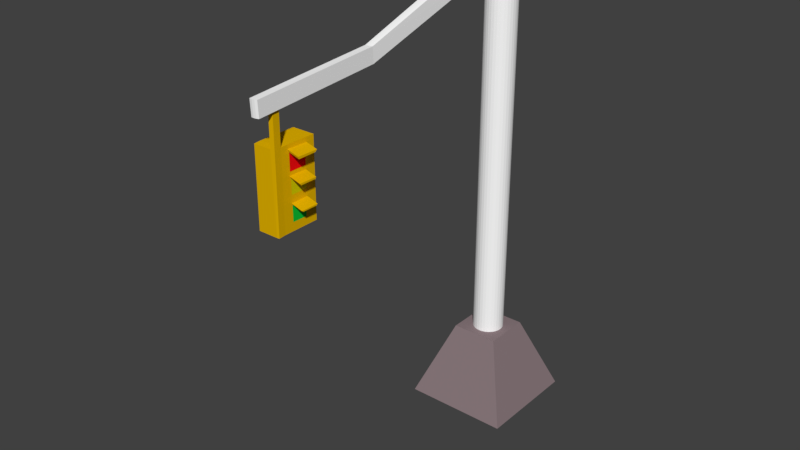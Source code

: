 # Source: semaforo.blend  (saved by Blender 2.79.0; exported with 4.5.12 LTS)
import bpy
from mathutils import Matrix  # noqa: F401  (used for matrix-valued properties, if any)

bpy.ops.wm.read_factory_settings(use_empty=True)
scene = bpy.context.scene
scene.name = 'Scene'

# ---- collections
col_collection_1 = bpy.data.collections.new('Collection 1'); scene.collection.children.link(col_collection_1)

# ---- materials (node trees are filled in below, after node groups)
mat_material_001 = bpy.data.materials.new('Material.001')
mat_material_001.alpha_threshold = 0.0
mat_material_001.use_transparent_shadow = False
mat_material_001.diffuse_color = (0.2598, 0.1955, 0.2081, 1.0)
mat_material_001.roughness = 0.5
mat_material_002 = bpy.data.materials.new('Material.002')
mat_material_002.alpha_threshold = 0.0
mat_material_002.use_transparent_shadow = False
mat_material_002.diffuse_color = (1.0, 1.0, 1.0, 1.0)
mat_material_002.roughness = 0.5
mat_material_003 = bpy.data.materials.new('Material.003')
mat_material_003.alpha_threshold = 0.0
mat_material_003.use_transparent_shadow = False
mat_material_003.diffuse_color = (1.0, 1.0, 1.0, 1.0)
mat_material_003.roughness = 0.5
mat_material_004 = bpy.data.materials.new('Material.004')
mat_material_004.alpha_threshold = 0.0
mat_material_004.use_transparent_shadow = False
mat_material_004.diffuse_color = (0.8, 0.4658, 0.0, 1.0)
mat_material_004.roughness = 0.5
mat_material_005 = bpy.data.materials.new('Material.005')
mat_material_005.alpha_threshold = 0.0
mat_material_005.use_transparent_shadow = False
mat_material_005.diffuse_color = (0.8971, 0.005222, 0.006603, 1.0)
mat_material_005.roughness = 0.5
mat_material_006 = bpy.data.materials.new('Material.006')
mat_material_006.alpha_threshold = 0.0
mat_material_006.use_transparent_shadow = False
mat_material_006.diffuse_color = (0.65, 0.6149, 0.0, 1.0)
mat_material_006.roughness = 0.5
mat_material_007 = bpy.data.materials.new('Material.007')
mat_material_007.alpha_threshold = 0.0
mat_material_007.use_transparent_shadow = False
mat_material_007.diffuse_color = (0.006357, 0.5705, 0.04036, 1.0)
mat_material_007.roughness = 0.5

# ---- material node trees

# ---- world
world_world = bpy.data.worlds.new('World'); scene.world = world_world
world_world.color = (0.05088, 0.05088, 0.05088)
world_world.use_sun_shadow = False
world_world.sun_shadow_jitter_overblur = 0.0
world_world.cycles.sampling_method = 'MANUAL'

# ---- meshes
me_cubo = bpy.data.meshes.new('Cubo')
me_cubo.from_pydata([(-1.0, -1.0, -0.4409), (-0.4431, -0.4431, 1.0), (-1.0, 1.0, -0.4409), (-0.4431, 0.4431, 1.0), (1.0, -1.0, -0.4409), (0.4431, -0.4431, 1.0), (1.0, 1.0, -0.4409), (0.4431, 0.4431, 1.0), (0.2417, -0.1615, 1.0), (0.0, 0.2907, 1.0), (-0.0567, 0.2851, 1.0), (-0.1112, 0.2685, 1.0), (-0.2685, -0.1112, 1.0), (-0.2417, -0.1615, 1.0), (-0.2851, -0.0567, 1.0), (-0.2055, -0.2055, 1.0), (-0.0567, -0.2851, 1.0), (-9.471e-08, -0.2907, 1.0), (-0.1112, -0.2685, 1.0), (0.2851, 0.0567, 1.0), (0.1615, 0.2417, 1.0), (0.2907, 2.194e-08, 1.0), (0.2685, 0.1112, 1.0), (0.0567, -0.2851, 1.0), (-0.2055, 0.2055, 1.0), (-0.1615, 0.2417, 1.0), (-0.2417, 0.1615, 1.0), (0.2851, -0.0567, 1.0), (0.1615, -0.2417, 1.0), (0.2055, -0.2055, 1.0), (0.2685, -0.1112, 1.0), (-0.2907, 2.807e-07, 1.0), (-0.1615, -0.2417, 1.0), (-0.2851, 0.0567, 1.0), (0.2055, 0.2055, 1.0), (0.1112, -0.2685, 1.0), (0.2417, 0.1615, 1.0), (-0.2685, 0.1112, 1.0), (0.1112, 0.2685, 1.0), (0.0567, 0.2851, 1.0)], [], [(0, 1, 3, 2), (2, 3, 7, 6), (6, 7, 5, 4), (4, 5, 1, 0), (2, 6, 4, 0), (7, 21, 27, 30, 8, 29, 28, 35, 23, 17, 16, 18, 32, 15, 13, 12, 14, 31, 3, 1, 5), (3, 31, 33, 37, 26, 24, 25, 11, 10, 9, 39, 38, 20, 34, 36, 22, 19, 21, 7)])
me_cubo.materials.append(mat_material_001)
me_cubo.use_remesh_preserve_volume = False
me_cubo.use_remesh_preserve_attributes = False
me_cubo.use_mirror_vertex_groups = False
me_cubo.update()
me_cubo_005 = bpy.data.meshes.new('Cubo.005')
me_cubo_005.from_pydata([(0.0, 0.2907, 8.128), (0.0567, 0.2851, 8.128), (0.1112, 0.2685, 8.128), (0.1615, 0.2417, 8.128), (0.2055, 0.2055, 8.128), (0.2417, 0.1615, 8.128), (0.2685, 0.1112, 8.128), (0.2851, 0.0567, 8.128), (0.2907, 2.194e-08, 8.128), (0.2851, -0.0567, 8.128), (0.2685, -0.1112, 8.128), (0.2417, -0.1615, 8.128), (0.2055, -0.2055, 8.128), (0.1615, -0.2417, 8.128), (0.1112, -0.2685, 8.128), (0.0567, -0.2851, 8.128), (-9.471e-08, -0.2907, 8.128), (-0.0567, -0.2851, 8.128), (-0.1112, -0.2685, 8.128), (-0.1615, -0.2417, 8.128), (-0.2055, -0.2055, 8.128), (-0.2417, -0.1615, 8.128), (-0.2685, -0.1112, 8.128), (-0.2851, -0.0567, 8.128), (-0.2907, 2.807e-07, 8.128), (-0.2851, 0.0567, 8.128), (-0.2685, 0.1112, 8.128), (-0.2417, 0.1615, 8.128), (-0.2055, 0.2055, 8.128), (-0.1615, 0.2417, 8.128), (-0.1112, 0.2685, 8.128), (-0.0567, 0.2851, 8.128), (0.2417, -0.1615, 1.0), (0.0, 0.2907, 1.0), (-0.0567, 0.2851, 1.0), (-0.1112, 0.2685, 1.0), (-0.2685, -0.1112, 1.0), (-0.2417, -0.1615, 1.0), (-0.2851, -0.0567, 1.0), (-0.2055, -0.2055, 1.0), (-0.0567, -0.2851, 1.0), (-9.471e-08, -0.2907, 1.0), (-0.1112, -0.2685, 1.0), (0.2851, 0.0567, 1.0), (0.1615, 0.2417, 1.0), (0.2907, 2.194e-08, 1.0), (0.2685, 0.1112, 1.0), (0.0567, -0.2851, 1.0), (-0.2055, 0.2055, 1.0), (-0.1615, 0.2417, 1.0), (-0.2417, 0.1615, 1.0), (0.2851, -0.0567, 1.0), (0.1615, -0.2417, 1.0), (0.2055, -0.2055, 1.0), (0.2685, -0.1112, 1.0), (-0.2907, 2.807e-07, 1.0), (-0.1615, -0.2417, 1.0), (-0.2851, 0.0567, 1.0), (0.2055, 0.2055, 1.0), (0.1112, -0.2685, 1.0), (0.2417, 0.1615, 1.0), (-0.2685, 0.1112, 1.0), (0.1112, 0.2685, 1.0), (0.0567, 0.2851, 1.0), (0.0, 0.2907, 8.485), (0.0567, 0.2851, 8.485), (0.1112, 0.2685, 8.485), (0.1615, 0.2417, 8.485), (0.2055, 0.2055, 8.485), (0.2417, 0.1615, 8.485), (0.2685, 0.1112, 8.485), (0.2851, 0.0567, 8.485), (0.2907, 2.194e-08, 8.485), (0.2851, -0.0567, 8.485), (0.2685, -0.1112, 8.485), (0.2417, -0.1615, 8.485), (0.2055, -0.2055, 8.485), (0.1615, -0.2417, 8.485), (0.1112, -0.2685, 8.485), (0.0567, -0.2851, 8.485), (-9.471e-08, -0.2907, 8.485), (-0.0567, -0.2851, 8.485), (-0.1112, -0.2685, 8.485), (-0.1615, -0.2417, 8.485), (-0.2055, -0.2055, 8.485), (-0.2417, -0.1615, 8.485), (-0.2685, -0.1112, 8.485), (-0.2851, -0.0567, 8.485), (-0.2907, 2.807e-07, 8.485), (-0.2851, 0.0567, 8.485), (-0.2685, 0.1112, 8.485), (-0.2417, 0.1615, 8.485), (-0.2055, 0.2055, 8.485), (-0.1615, 0.2417, 8.485), (-0.1112, 0.2685, 8.485), (-0.0567, 0.2851, 8.485)], [], [(0, 1, 63, 33), (1, 2, 62, 63), (2, 3, 44, 62), (3, 4, 58, 44), (4, 5, 60, 58), (5, 6, 46, 60), (6, 7, 43, 46), (7, 8, 45, 43), (8, 9, 51, 45), (9, 10, 54, 51), (10, 11, 32, 54), (11, 12, 53, 32), (12, 13, 52, 53), (13, 14, 59, 52), (14, 15, 47, 59), (15, 16, 41, 47), (16, 17, 40, 41), (17, 18, 42, 40), (18, 19, 56, 42), (19, 20, 39, 56), (20, 21, 37, 39), (21, 22, 36, 37), (22, 23, 38, 36), (23, 24, 55, 38), (24, 25, 57, 55), (25, 26, 61, 57), (26, 27, 50, 61), (27, 28, 48, 50), (28, 29, 49, 48), (29, 30, 35, 49), (30, 31, 34, 35), (31, 0, 33, 34), (13, 12, 76, 77), (64, 95, 94, 93, 92, 91, 90, 89, 88, 87, 86, 85, 84, 83, 82, 81, 80, 79, 78, 77, 76, 75, 74, 73, 72, 71, 70, 69, 68, 67, 66, 65), (20, 19, 83, 84), (27, 26, 90, 91), (7, 6, 70, 71), (14, 13, 77, 78), (21, 20, 84, 85), (1, 0, 64, 65), (28, 27, 91, 92), (8, 7, 71, 72), (22, 21, 85, 86), (2, 1, 65, 66), (29, 28, 92, 93), (9, 8, 72, 73), (23, 22, 86, 87), (3, 2, 66, 67), (30, 29, 93, 94), (10, 9, 73, 74), (24, 23, 87, 88), (4, 3, 67, 68), (31, 30, 94, 95), (11, 10, 74, 75), (18, 17, 81, 82), (5, 4, 68, 69), (0, 31, 95, 64), (12, 11, 75, 76), (19, 18, 82, 83), (6, 5, 69, 70)])
me_cubo_005.materials.append(mat_material_002)
me_cubo_005.use_remesh_preserve_volume = False
me_cubo_005.use_remesh_preserve_attributes = False
me_cubo_005.use_mirror_vertex_groups = False
me_cubo_005.update()
me_cubo_006 = bpy.data.meshes.new('Cubo.006')
me_cubo_006.from_pydata([(0.1112, -0.2685, 8.128), (0.0567, -0.2851, 8.128), (-9.471e-08, -0.2907, 8.128), (-0.0567, -0.2851, 8.128), (-0.2907, 2.807e-07, 8.128), (-0.2851, 0.0567, 8.128), (-0.2685, 0.1112, 8.128), (0.1112, -0.2685, 8.485), (0.0567, -0.2851, 8.485), (-9.471e-08, -0.2907, 8.485), (-0.0567, -0.2851, 8.485), (-0.2907, 2.807e-07, 8.485), (-0.2851, 0.0567, 8.485), (-0.2685, 0.1112, 8.485), (-1.443, 0.03239, 8.231), (-1.441, 0.05628, 8.231), (-1.434, 0.07926, 8.231), (-1.443, 0.03239, 8.381), (-1.441, 0.05628, 8.381), (-1.434, 0.07926, 8.381), (0.143, -5.755, 7.043), (0.1013, -5.77, 7.042), (0.05753, -5.776, 7.042), (0.01342, -5.773, 7.043), (0.1453, -5.772, 7.319), (0.1036, -5.787, 7.319), (0.05985, -5.793, 7.319), (0.01573, -5.79, 7.319), (-0.04677, -3.339, 7.147), (-0.003027, -3.333, 7.147), (0.03867, -3.318, 7.147), (-0.04445, -3.356, 7.423), (-0.000708, -3.35, 7.423), (0.04099, -3.335, 7.424), (-0.08857, -3.353, 7.423), (-0.09089, -3.337, 7.147), (0.08788, -5.457, 7.056), (0.1296, -5.442, 7.056), (0.04645, -5.48, 7.332), (0.1319, -5.459, 7.332), (0.002334, -5.477, 7.332), (1.496e-05, -5.46, 7.056), (0.04413, -5.463, 7.056), (0.0902, -5.474, 7.332), (0.03874, -5.337, 7.061), (0.08481, -5.348, 7.337), (0.08249, -5.331, 7.061), (0.1242, -5.316, 7.061), (0.04106, -5.354, 7.337), (0.1265, -5.333, 7.338), (-0.003053, -5.351, 7.338), (-0.005372, -5.335, 7.061)], [], [(43, 38, 26, 25), (36, 37, 20, 21), (42, 36, 21, 22), (5, 4, 14, 15), (6, 5, 15, 16), (15, 14, 17, 18), (16, 15, 18, 19), (4, 11, 17, 14), (11, 12, 18, 17), (13, 6, 16, 19), (12, 13, 19, 18), (21, 20, 24, 25), (22, 21, 25, 26), (23, 22, 26, 27), (37, 39, 24, 20), (38, 40, 27, 26), (39, 43, 25, 24), (40, 41, 23, 27), (41, 42, 22, 23), (3, 2, 28, 35), (10, 3, 35, 34), (7, 8, 32, 33), (9, 10, 34, 31), (0, 7, 33, 30), (2, 1, 29, 28), (1, 0, 30, 29), (8, 9, 31, 32), (51, 44, 42, 41), (50, 51, 41, 40), (49, 45, 43, 39), (48, 50, 40, 38), (47, 49, 39, 37), (46, 47, 37, 36), (45, 48, 38, 43), (32, 31, 48, 45), (29, 30, 47, 46), (28, 29, 46, 44), (30, 33, 49, 47), (31, 34, 50, 48), (33, 32, 45, 49), (34, 35, 51, 50), (35, 28, 44, 51)])
me_cubo_006.materials.append(mat_material_003)
me_cubo_006.use_remesh_preserve_volume = False
me_cubo_006.use_remesh_preserve_attributes = False
me_cubo_006.use_mirror_vertex_groups = False
me_cubo_006.update()
me_cubo_007 = bpy.data.meshes.new('Cubo.007')
me_cubo_007.from_pydata([(0.08788, -5.457, 7.056), (0.007413, -5.463, 7.056), (0.002026, -5.337, 7.061), (0.08249, -5.331, 7.061), (0.08249, -5.331, 6.48), (0.08788, -5.457, 6.475), (0.007413, -5.463, 6.475), (0.002026, -5.337, 6.48), (0.08249, -5.331, 5.11), (0.08788, -5.457, 5.105), (0.04413, -5.463, 5.105), (0.03874, -5.337, 5.11), (0.08249, -4.681, 6.48), (0.03874, -4.688, 6.48), (0.08249, -4.681, 5.11), (0.03874, -4.688, 5.11), (0.08249, -5.179, 6.344), (0.08249, -5.179, 6.056), (0.08249, -4.862, 6.056), (0.08249, -4.862, 6.344), (0.08249, -5.165, 5.692), (0.08249, -5.165, 5.945), (0.08249, -4.865, 5.942), (0.08249, -4.865, 5.687), (0.08249, -5.159, 5.256), (0.08249, -5.162, 5.524), (0.08249, -4.871, 5.524), (0.08249, -4.891, 5.25), (-0.3102, -5.463, 6.475), (-0.3156, -5.337, 6.48), (-0.3102, -5.463, 5.105), (-0.3156, -5.337, 5.11), (-0.3156, -4.688, 5.11), (-0.3156, -4.688, 6.48), (0.08249, -5.206, 6.41), (0.08249, -5.191, 6.369), (0.08249, -4.859, 6.369), (0.08249, -4.829, 6.401), (0.08249, -5.171, 5.961), (0.08249, -5.195, 5.994), (0.08249, -4.865, 5.989), (0.08249, -4.879, 5.96), (0.08249, -5.162, 5.551), (0.08249, -5.162, 5.561), (0.08249, -5.178, 5.561), (0.08249, -4.875, 5.538), (0.08249, -4.858, 5.564), (0.08249, -5.146, 5.54), (0.2849, -5.206, 6.351), (0.2849, -5.191, 6.31), (0.2849, -4.859, 6.31), (0.2849, -4.829, 6.343), (0.2849, -5.171, 5.903), (0.2849, -5.195, 5.935), (0.2849, -4.865, 5.931), (0.2849, -4.879, 5.901), (0.2849, -5.162, 5.492), (0.2849, -5.162, 5.502), (0.2849, -5.178, 5.502), (0.2849, -4.875, 5.479), (0.2849, -4.858, 5.505), (0.2849, -5.146, 5.481)], [], [(2, 3, 4, 7), (4, 5, 9, 8), (0, 1, 6, 5), (3, 0, 5, 4), (1, 2, 7, 6), (11, 8, 9, 10), (8, 11, 15, 14), (5, 6, 10, 9), (10, 6, 28, 30), (13, 12, 14, 15), (7, 4, 12, 13), (13, 15, 32, 33), (4, 17, 16, 19, 12, 37, 36, 35, 34), (12, 22, 23, 20, 43, 46, 45, 47, 42, 25, 26, 14), (8, 20, 21, 22, 12, 40, 41, 38, 39, 4), (14, 26, 27, 24, 25, 42, 44, 43, 20, 8), (28, 29, 31, 30), (31, 29, 33, 32), (6, 7, 29, 28), (15, 11, 31, 32), (7, 13, 33, 29), (11, 10, 30, 31), (48, 49, 50, 51), (34, 35, 49, 48), (34, 37, 12, 4), (4, 39, 40, 12, 19, 18, 17), (40, 39, 53, 54), (43, 44, 58, 57), (39, 38, 52, 53), (53, 52, 55, 54), (57, 58, 56), (56, 61, 59, 60, 57), (44, 42, 56, 58), (41, 40, 54, 55), (35, 36, 50, 49), (45, 46, 60, 59), (38, 41, 55, 52), (36, 37, 51, 50), (46, 43, 57, 60), (37, 34, 48, 51), (42, 47, 61, 56), (47, 45, 59, 61)])
me_cubo_007.materials.append(mat_material_004)
me_cubo_007.use_remesh_preserve_volume = False
me_cubo_007.use_remesh_preserve_attributes = False
me_cubo_007.use_mirror_vertex_groups = False
me_cubo_007.update()
me_cubo_008 = bpy.data.meshes.new('Cubo.008')
me_cubo_008.from_pydata([(0.08249, -5.179, 6.344), (0.08249, -5.179, 6.056), (0.08249, -4.862, 6.056), (0.08249, -4.862, 6.344)], [], [(2, 3, 0, 1)])
me_cubo_008.materials.append(mat_material_005)
me_cubo_008.use_remesh_preserve_volume = False
me_cubo_008.use_remesh_preserve_attributes = False
me_cubo_008.use_mirror_vertex_groups = False
me_cubo_008.update()
me_cubo_011 = bpy.data.meshes.new('Cubo.011')
me_cubo_011.from_pydata([(0.08249, -5.165, 5.692), (0.08249, -5.165, 5.945), (0.08249, -4.865, 5.942), (0.08249, -4.865, 5.687)], [], [(1, 0, 3, 2)])
me_cubo_011.materials.append(mat_material_006)
me_cubo_011.use_remesh_preserve_volume = False
me_cubo_011.use_remesh_preserve_attributes = False
me_cubo_011.use_mirror_vertex_groups = False
me_cubo_011.update()
me_cubo_012 = bpy.data.meshes.new('Cubo.012')
me_cubo_012.from_pydata([(0.08249, -5.159, 5.256), (0.08249, -5.162, 5.524), (0.08249, -4.871, 5.524), (0.08249, -4.891, 5.25)], [], [(0, 3, 2, 1)])
me_cubo_012.materials.append(mat_material_007)
me_cubo_012.use_remesh_preserve_volume = False
me_cubo_012.use_remesh_preserve_attributes = False
me_cubo_012.use_mirror_vertex_groups = False
me_cubo_012.update()

# ---- objects
ob_cubo = bpy.data.objects.new('Cubo', me_cubo)
ob_cubo_001 = bpy.data.objects.new('Cubo.001', me_cubo_005)
ob_cubo_002 = bpy.data.objects.new('Cubo.002', me_cubo_006)
ob_cubo_003 = bpy.data.objects.new('Cubo.003', me_cubo_007)
ob_cubo_004 = bpy.data.objects.new('Cubo.004', me_cubo_008)
ob_cubo_005 = bpy.data.objects.new('Cubo.005', me_cubo_011)
ob_cubo_006 = bpy.data.objects.new('Cubo.006', me_cubo_012)

# ---- transforms, parenting, visibility, modifiers, constraints
ob_cubo.location = (0.0, 0.0, 0.0)
ob_cubo.lineart.crease_threshold = 0.0
ob_cubo_001.location = (0.0, 0.0, 0.0)
ob_cubo_001.lineart.crease_threshold = 0.0
ob_cubo_002.location = (0.0, 0.0, 0.0)
ob_cubo_002.lineart.crease_threshold = 0.0
ob_cubo_003.location = (0.0, 0.0, 0.0)
ob_cubo_003.lineart.crease_threshold = 0.0
ob_cubo_004.location = (0.0, 0.0, 0.0)
ob_cubo_004.lineart.crease_threshold = 0.0
ob_cubo_005.location = (0.0, 0.0, 0.0)
ob_cubo_005.lineart.crease_threshold = 0.0
ob_cubo_006.location = (0.0, 0.0, 0.0)
ob_cubo_006.lineart.crease_threshold = 0.0

# ---- collection membership
col_collection_1.objects.link(ob_cubo)
col_collection_1.objects.link(ob_cubo_001)
col_collection_1.objects.link(ob_cubo_002)
col_collection_1.objects.link(ob_cubo_003)
col_collection_1.objects.link(ob_cubo_004)
col_collection_1.objects.link(ob_cubo_005)
col_collection_1.objects.link(ob_cubo_006)

# ---- scene / render settings (as saved in the file)
scene.frame_start = 1; scene.frame_end = 250; scene.frame_set(1)
scene.render.engine = 'BLENDER_EEVEE_NEXT'
scene.render.resolution_percentage = 50
scene.render.dither_intensity = 0.0
scene.cycles.use_denoising = False
scene.cycles.samples = 128
scene.cycles.sampling_pattern = 'TABULATED_SOBOL'
scene.cycles.use_adaptive_sampling = False
scene.cycles.use_light_tree = False
scene.cycles.blur_glossy = 0.0
scene.cycles.sample_clamp_indirect = 0.0
scene.view_settings.view_transform = 'Standard'
bpy.context.view_layer.update()

# ---- added for rendering (the .blend has no active camera and no usable light): camera, sun
cam_auto = bpy.data.cameras.new('AutoCamera')
cam_auto.lens = 50.0
cam_auto.sensor_width = 36.0
cam_auto.clip_end = 1000.0
ob_auto_camera = bpy.data.objects.new('AutoCamera', cam_auto)
scene.collection.objects.link(ob_auto_camera)
ob_auto_camera.location = (10.3995, -15.1416, 12.5187)
ob_auto_camera.rotation_euler = (1.09748, -7.21219e-08, 0.694738)
scene.camera = ob_auto_camera
light_auto_sun = bpy.data.lights.new('AutoSun', 'SUN')
light_auto_sun.energy = 3.0
light_auto_sun.angle = 0.0523599
ob_auto_sun = bpy.data.objects.new('AutoSun', light_auto_sun)
scene.collection.objects.link(ob_auto_sun)
ob_auto_sun.rotation_euler = (0.872665, 0.174533, 0.523599)
bpy.context.view_layer.update()
